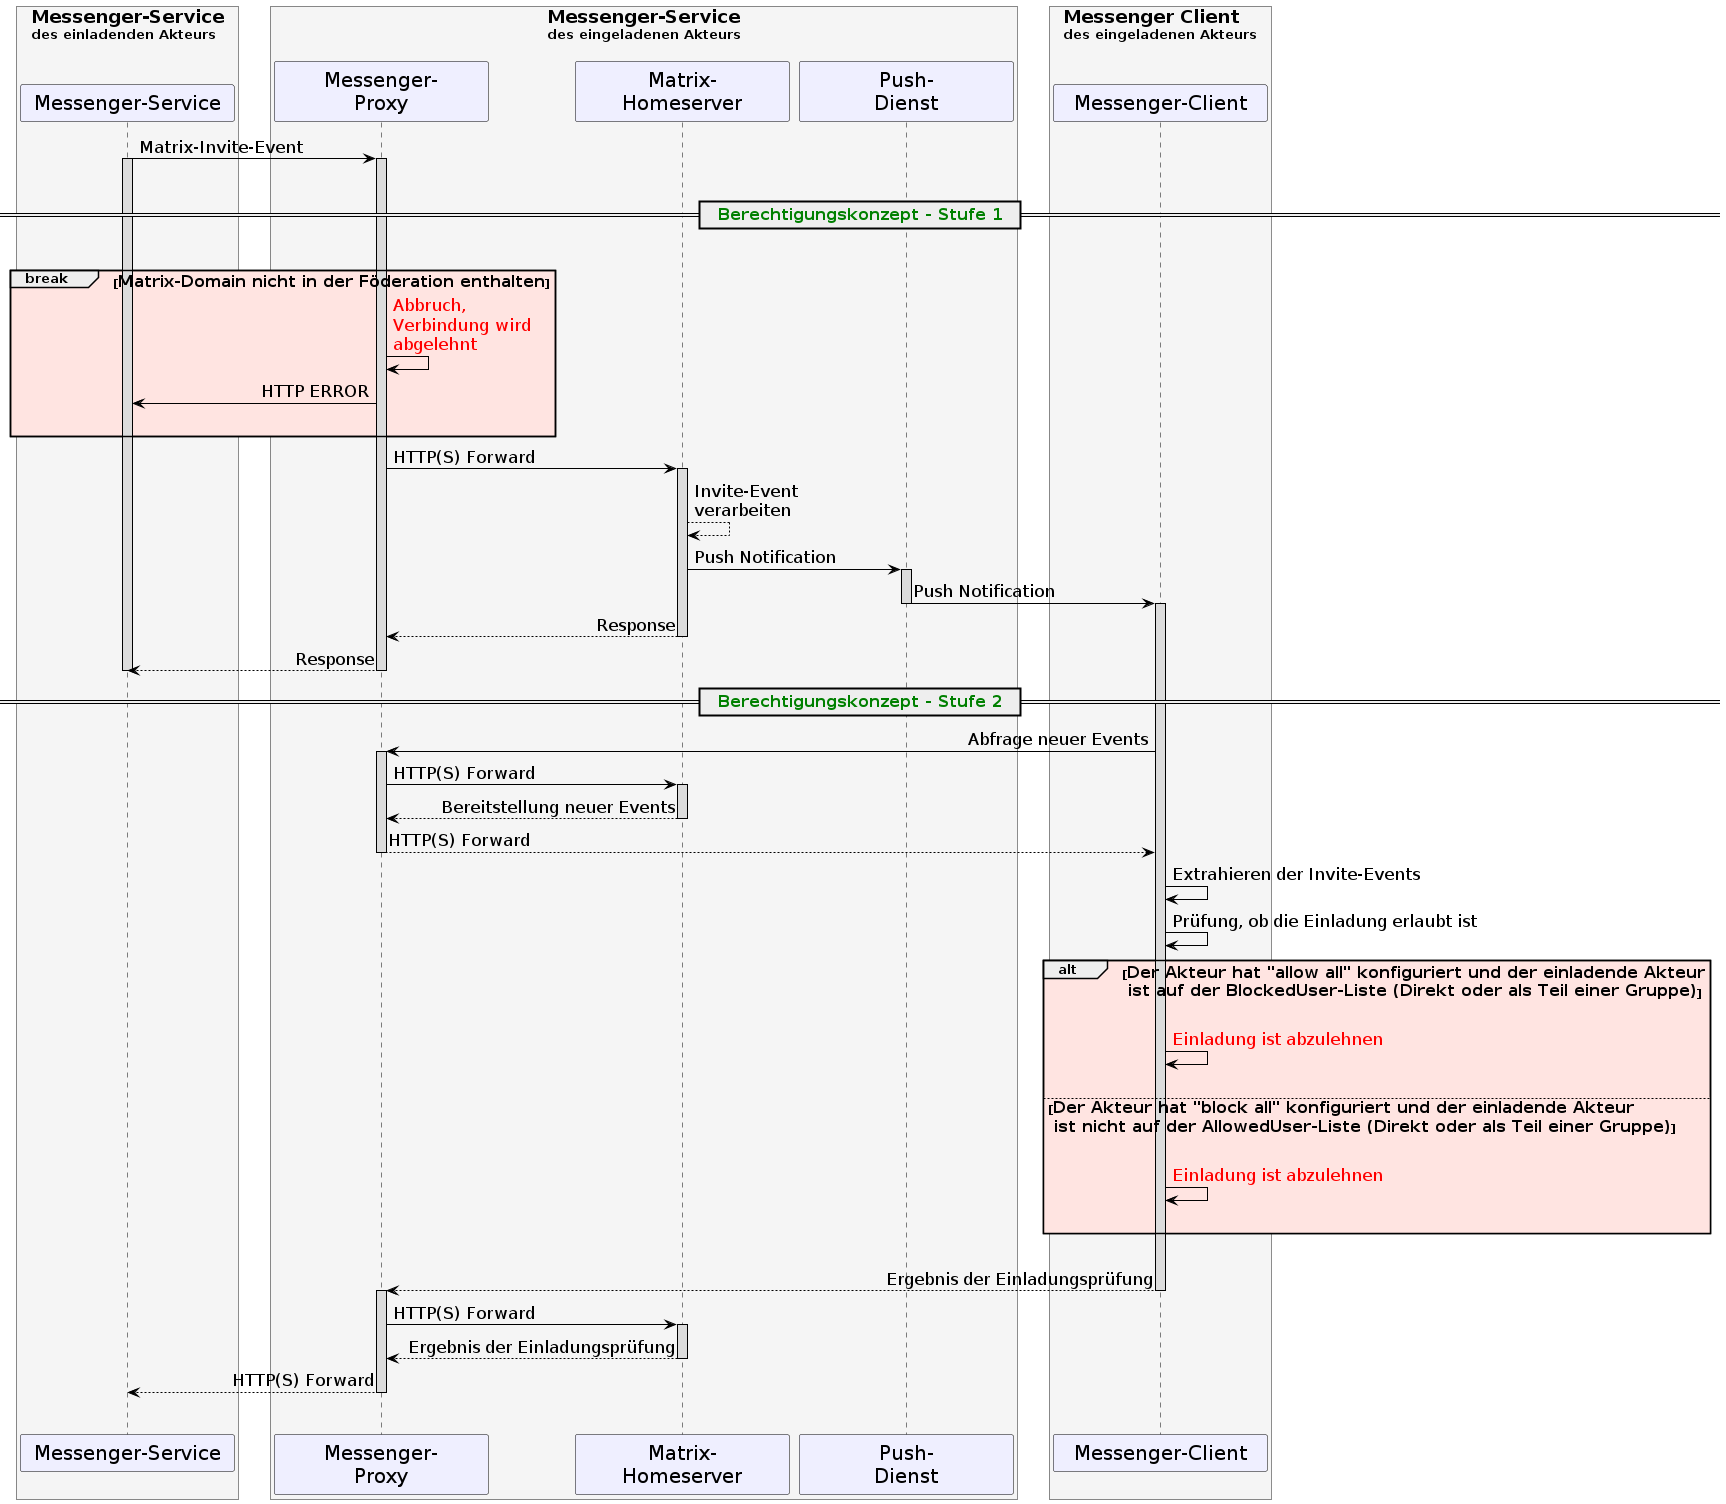

The diagram above was rendered by PlantUML. Its source (embedded in the PNG):
@startuml
skinparam sequenceMessageAlign direction
skinparam minClassWidth 200
skinparam BoxPadding 15
skinparam sequenceReferenceHeaderBackgroundColor palegreen
scale max 2048 width

skinparam sequence {
  ArrowColor black
  ArrowFontSize 17
  ActorBorderColor black
  LifeLineBorderColor black
  LifeLineBackgroundColor Gainsboro

  ParticipantBorderColor Motivation
  ParticipantBackgroundColor Motivation
  ParticipantFontSize 20
  ParticipantFontColor black
  ParticipantBorderColor Black
  ParticipantBackgroundColor MOTIVATION

  ActorBackgroundColor Gainsboro
  ActorFontColor black
  ActorFontSize 20
  ActorFontName Aapex
}
box <size:18>Messenger-Service\ndes einladenden Akteurs\n #WhiteSmoke
participant MS as "Messenger-Service"
end box
box <size:18>Messenger-Service\ndes eingeladenen Akteurs\n #WhiteSmoke
participant MP2 as "Messenger-\nProxy"
participant MH2 as "Matrix-\nHomeserver"
participant PG as "Push-\nDienst"
end box
box <size:18>Messenger Client\ndes eingeladenen Akteurs\n #WhiteSmoke
participant MC2 as "Messenger-Client"
end box
MS->MP2:Matrix-Invite-Event
activate MP2
activate MS
|||
== <font color=green><size:16>  Berechtigungskonzept - Stufe 1</size></font>  ==
|||
break #MistyRose <size:16>Matrix-Domain nicht in der Föderation enthalten</size>
  MP2->MP2:<font color=red>Abbruch, \n<font color=red>Verbindung wird \n<font color=red>abgelehnt</font>
  MP2->MS: HTTP ERROR
  |||
  end

  MP2->MH2: HTTP(S) Forward
  activate MH2
  MH2-->MH2: Invite-Event \nverarbeiten
  MH2->PG++: Push Notification
  PG->MC2--: Push Notification
  activate MC2
  MH2-->MP2: Response
  deactivate MH2
  MP2-->MS: Response
  deactivate MP2
  deactivate MS

== <font color=green><size:16>  Berechtigungskonzept - Stufe 2</size></font>  ==
  MC2->MP2: Abfrage neuer Events
  activate MP2
  MP2->MH2: HTTP(S) Forward
  activate MH2
  MH2-->MP2: Bereitstellung neuer Events
  deactivate MH2
  MP2-->MC2: HTTP(S) Forward
  deactivate MP2

  MC2->MC2: Extrahieren der Invite-Events
  MC2->MC2: Prüfung, ob die Einladung erlaubt ist

  alt #MistyRose <size:16>Der Akteur hat "allow all" konfiguriert und der einladende Akteur\n<size:16> ist auf der BlockedUser-Liste (Direkt oder als Teil einer Gruppe)</size>
    |||
    MC2->MC2:<font color=red>Einladung ist abzulehnen</font>
    |||
  else <size:16>Der Akteur hat "block all" konfiguriert und der einladende Akteur\n<size:16> ist nicht auf der AllowedUser-Liste (Direkt oder als Teil einer Gruppe)</size>
    |||
    MC2->MC2:<font color=red>Einladung ist abzulehnen</font>
    |||
  end


|||
MC2-->MP2: Ergebnis der Einladungsprüfung
deactivate MC2
activate MP2
MP2->MH2: HTTP(S) Forward
activate MH2
MH2-->MP2: Ergebnis der Einladungsprüfung
deactivate MH2
MP2-->MS: HTTP(S) Forward
deactivate MP2
|||
@enduml